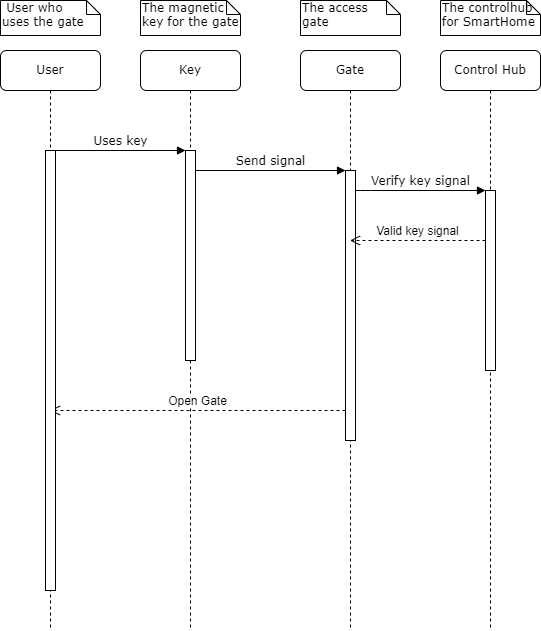

The diagram above was exported from draw.io. Its source (the exported page's mxGraphModel, read from the mxfile embedded in the PNG):
<mxGraphModel dx="891" dy="606" grid="1" gridSize="10" guides="1" tooltips="1" connect="1" arrows="1" fold="1" page="1" pageScale="1" pageWidth="1100" pageHeight="850" background="#FFFFFF" math="0" shadow="0">
  <root>
    <mxCell id="0" />
    <mxCell id="1" parent="0" />
    <mxCell id="7baba1c4bc27f4b0-2" value="Key" style="shape=umlLifeline;perimeter=lifelinePerimeter;whiteSpace=wrap;html=1;container=1;collapsible=0;recursiveResize=0;outlineConnect=0;rounded=1;shadow=0;comic=0;labelBackgroundColor=none;strokeWidth=1;fontFamily=Verdana;fontSize=12;align=center;" parent="1" vertex="1">
      <mxGeometry x="240" y="80" width="100" height="580" as="geometry" />
    </mxCell>
    <mxCell id="7baba1c4bc27f4b0-10" value="" style="html=1;points=[];perimeter=orthogonalPerimeter;rounded=0;shadow=0;comic=0;labelBackgroundColor=none;strokeWidth=1;fontFamily=Verdana;fontSize=12;align=center;" parent="7baba1c4bc27f4b0-2" vertex="1">
      <mxGeometry x="45" y="100" width="10" height="210" as="geometry" />
    </mxCell>
    <mxCell id="7baba1c4bc27f4b0-3" value="Gate" style="shape=umlLifeline;perimeter=lifelinePerimeter;whiteSpace=wrap;html=1;container=1;collapsible=0;recursiveResize=0;outlineConnect=0;rounded=1;shadow=0;comic=0;labelBackgroundColor=none;strokeWidth=1;fontFamily=Verdana;fontSize=12;align=center;" parent="1" vertex="1">
      <mxGeometry x="400" y="80" width="100" height="580" as="geometry" />
    </mxCell>
    <mxCell id="7baba1c4bc27f4b0-13" value="" style="html=1;points=[];perimeter=orthogonalPerimeter;rounded=0;shadow=0;comic=0;labelBackgroundColor=none;strokeWidth=1;fontFamily=Verdana;fontSize=12;align=center;" parent="7baba1c4bc27f4b0-3" vertex="1">
      <mxGeometry x="45" y="120" width="10" height="270" as="geometry" />
    </mxCell>
    <mxCell id="WPygvbOltOqdRxgjaLjZ-2" value="&lt;font style=&quot;font-size: 12px;&quot;&gt;Valid key signal&lt;/font&gt;" style="html=1;verticalAlign=bottom;endArrow=open;dashed=1;endSize=8;curved=0;rounded=0;" edge="1" parent="7baba1c4bc27f4b0-3" target="7baba1c4bc27f4b0-3">
      <mxGeometry relative="1" as="geometry">
        <mxPoint x="185" y="190" as="sourcePoint" />
        <mxPoint x="105" y="190" as="targetPoint" />
      </mxGeometry>
    </mxCell>
    <mxCell id="WPygvbOltOqdRxgjaLjZ-5" value="&lt;font style=&quot;font-size: 12px;&quot;&gt;Open Gate&lt;/font&gt;" style="html=1;verticalAlign=bottom;endArrow=open;dashed=1;endSize=8;curved=0;rounded=0;" edge="1" parent="7baba1c4bc27f4b0-3" target="7baba1c4bc27f4b0-8">
      <mxGeometry relative="1" as="geometry">
        <mxPoint x="45" y="360" as="sourcePoint" />
        <mxPoint x="-35" y="360" as="targetPoint" />
      </mxGeometry>
    </mxCell>
    <mxCell id="7baba1c4bc27f4b0-4" value="Control Hub" style="shape=umlLifeline;perimeter=lifelinePerimeter;whiteSpace=wrap;html=1;container=1;collapsible=0;recursiveResize=0;outlineConnect=0;rounded=1;shadow=0;comic=0;labelBackgroundColor=none;strokeWidth=1;fontFamily=Verdana;fontSize=12;align=center;" parent="1" vertex="1">
      <mxGeometry x="540" y="80" width="100" height="580" as="geometry" />
    </mxCell>
    <mxCell id="7baba1c4bc27f4b0-8" value="User" style="shape=umlLifeline;perimeter=lifelinePerimeter;whiteSpace=wrap;html=1;container=1;collapsible=0;recursiveResize=0;outlineConnect=0;rounded=1;shadow=0;comic=0;labelBackgroundColor=none;strokeWidth=1;fontFamily=Verdana;fontSize=12;align=center;" parent="1" vertex="1">
      <mxGeometry x="100" y="80" width="100" height="580" as="geometry" />
    </mxCell>
    <mxCell id="7baba1c4bc27f4b0-9" value="" style="html=1;points=[];perimeter=orthogonalPerimeter;rounded=0;shadow=0;comic=0;labelBackgroundColor=none;strokeWidth=1;fontFamily=Verdana;fontSize=12;align=center;" parent="7baba1c4bc27f4b0-8" vertex="1">
      <mxGeometry x="45" y="100" width="10" height="440" as="geometry" />
    </mxCell>
    <mxCell id="7baba1c4bc27f4b0-16" value="" style="html=1;points=[];perimeter=orthogonalPerimeter;rounded=0;shadow=0;comic=0;labelBackgroundColor=none;strokeWidth=1;fontFamily=Verdana;fontSize=12;align=center;" parent="1" vertex="1">
      <mxGeometry x="585" y="220" width="10" height="180" as="geometry" />
    </mxCell>
    <mxCell id="7baba1c4bc27f4b0-17" value="Verify key signal" style="html=1;verticalAlign=bottom;endArrow=block;labelBackgroundColor=none;fontFamily=Verdana;fontSize=12;edgeStyle=elbowEdgeStyle;elbow=vertical;" parent="1" source="7baba1c4bc27f4b0-13" target="7baba1c4bc27f4b0-16" edge="1">
      <mxGeometry relative="1" as="geometry">
        <mxPoint x="510" y="220" as="sourcePoint" />
        <Array as="points">
          <mxPoint x="460" y="220" />
        </Array>
        <mxPoint as="offset" />
      </mxGeometry>
    </mxCell>
    <mxCell id="7baba1c4bc27f4b0-11" value="Uses key" style="html=1;verticalAlign=bottom;endArrow=block;entryX=0;entryY=0;labelBackgroundColor=none;fontFamily=Verdana;fontSize=12;edgeStyle=elbowEdgeStyle;elbow=vertical;" parent="1" source="7baba1c4bc27f4b0-9" target="7baba1c4bc27f4b0-10" edge="1">
      <mxGeometry relative="1" as="geometry">
        <mxPoint x="220" y="190" as="sourcePoint" />
      </mxGeometry>
    </mxCell>
    <mxCell id="7baba1c4bc27f4b0-14" value="Send signal" style="html=1;verticalAlign=bottom;endArrow=block;entryX=0;entryY=0;labelBackgroundColor=none;fontFamily=Verdana;fontSize=12;edgeStyle=elbowEdgeStyle;elbow=vertical;" parent="1" source="7baba1c4bc27f4b0-10" target="7baba1c4bc27f4b0-13" edge="1">
      <mxGeometry relative="1" as="geometry">
        <mxPoint x="370" y="200" as="sourcePoint" />
      </mxGeometry>
    </mxCell>
    <mxCell id="7baba1c4bc27f4b0-40" value="&amp;nbsp;User who &lt;br&gt;uses the gate&amp;nbsp;" style="shape=note;whiteSpace=wrap;html=1;size=14;verticalAlign=top;align=left;spacingTop=-6;rounded=0;shadow=0;comic=0;labelBackgroundColor=none;strokeWidth=1;fontFamily=Verdana;fontSize=12" parent="1" vertex="1">
      <mxGeometry x="100" y="30" width="100" height="35" as="geometry" />
    </mxCell>
    <mxCell id="7baba1c4bc27f4b0-41" value="The magnetic key for the gate" style="shape=note;whiteSpace=wrap;html=1;size=14;verticalAlign=top;align=left;spacingTop=-6;rounded=0;shadow=0;comic=0;labelBackgroundColor=none;strokeWidth=1;fontFamily=Verdana;fontSize=12" parent="1" vertex="1">
      <mxGeometry x="240" y="30" width="100" height="35" as="geometry" />
    </mxCell>
    <mxCell id="7baba1c4bc27f4b0-42" value="The access &lt;br&gt;gate" style="shape=note;whiteSpace=wrap;html=1;size=14;verticalAlign=top;align=left;spacingTop=-6;rounded=0;shadow=0;comic=0;labelBackgroundColor=none;strokeWidth=1;fontFamily=Verdana;fontSize=12" parent="1" vertex="1">
      <mxGeometry x="400" y="30" width="100" height="35" as="geometry" />
    </mxCell>
    <mxCell id="7baba1c4bc27f4b0-43" value="The controlhub for SmartHome" style="shape=note;whiteSpace=wrap;html=1;size=14;verticalAlign=top;align=left;spacingTop=-6;rounded=0;shadow=0;comic=0;labelBackgroundColor=none;strokeWidth=1;fontFamily=Verdana;fontSize=12" parent="1" vertex="1">
      <mxGeometry x="540" y="30" width="100" height="35" as="geometry" />
    </mxCell>
  </root>
</mxGraphModel>